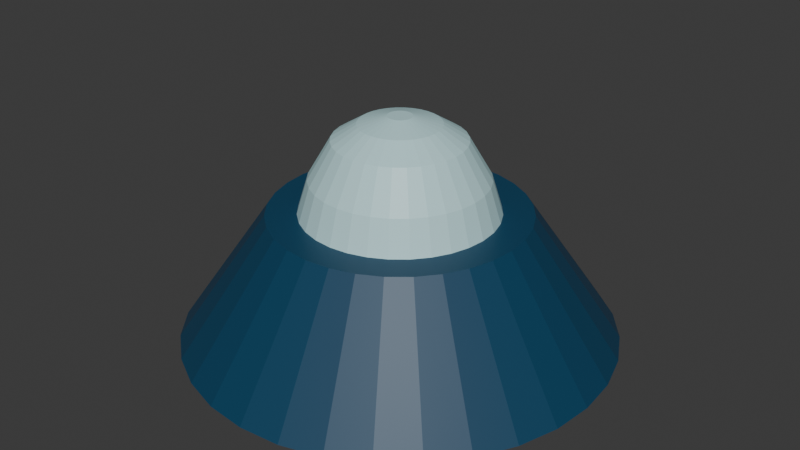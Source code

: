 # Source: Player.blend  (saved by Blender 4.2.66; exported with 4.5.12 LTS)
import bpy
from mathutils import Matrix  # noqa: F401  (used for matrix-valued properties, if any)

bpy.ops.wm.read_factory_settings(use_empty=True)
scene = bpy.context.scene
scene.name = 'Scene'

# ---- collections
col_collection = bpy.data.collections.new('Collection'); scene.collection.children.link(col_collection)

# ---- materials (node trees are filled in below, after node groups)
mat_player = bpy.data.materials.new('Player')
mat_windshield = bpy.data.materials.new('Windshield')

# ---- material node trees
mat_player.use_nodes = True; mat_player.node_tree.nodes.clear()
_N = mat_player.node_tree.nodes; _L = mat_player.node_tree.links
n0 = _N.new('ShaderNodeBsdfPrincipled'); n0.name = 'Principled BSDF'; n0.location = (10, 300)
n0.inputs[0].default_value = (0.006971, 0.0553, 0.1135, 1.0)
n1 = _N.new('ShaderNodeOutputMaterial'); n1.name = 'Material Output'; n1.location = (300, 300)
_L.new(n0.outputs[0], n1.inputs[0])
n1.is_active_output = True
mat_windshield.use_nodes = True; mat_windshield.node_tree.nodes.clear()
_N = mat_windshield.node_tree.nodes; _L = mat_windshield.node_tree.links
n0 = _N.new('ShaderNodeBsdfPrincipled'); n0.name = 'Principled BSDF'; n0.location = (10, 300)
n0.inputs[0].default_value = (0.5162, 0.7768, 0.8001, 1.0)
n1 = _N.new('ShaderNodeOutputMaterial'); n1.name = 'Material Output'; n1.location = (300, 300)
_L.new(n0.outputs[0], n1.inputs[0])
n1.is_active_output = True

# ---- world
world_world = bpy.data.worlds.new('World'); scene.world = world_world
world_world.use_nodes = True; world_world.node_tree.nodes.clear()
_N = world_world.node_tree.nodes; _L = world_world.node_tree.links
n0 = _N.new('ShaderNodeOutputWorld'); n0.name = 'World Output'; n0.location = (300, 300)
n1 = _N.new('ShaderNodeBackground'); n1.name = 'Background'; n1.location = (10, 300)
n1.inputs[0].default_value = (0.05088, 0.05088, 0.05088, 1.0)
_L.new(n1.outputs[0], n0.inputs[0])
n0.is_active_output = True
world_world.color = (0.05088, 0.05088, 0.05088)
world_world.sun_shadow_jitter_overblur = 0.0

# ---- meshes
me_cylinder = bpy.data.meshes.new('Cylinder')
me_cylinder.from_pydata([(-6.737e-09, -1.0, -1.556), (-9.046e-10, -0.08285, -0.7004), (0.3036, -1.0, -1.527), (0.1366, -0.08285, -0.6869), (0.5956, -1.0, -1.438), (0.268, -0.08285, -0.6471), (0.8647, -1.0, -1.294), (0.3891, -0.08285, -0.5824), (1.101, -1.0, -1.101), (0.4953, -0.08285, -0.4953), (1.294, -1.0, -0.8647), (0.5824, -0.08285, -0.3891), (1.438, -1.0, -0.5956), (0.6471, -0.08285, -0.268), (1.527, -1.0, -0.3036), (0.6869, -0.08285, -0.1366), (1.556, -1.0, 5.2e-08), (0.7004, -0.08285, -3.043e-09), (1.527, -1.0, 0.3036), (0.6869, -0.08285, 0.1366), (1.438, -1.0, 0.5956), (0.6471, -0.08285, 0.268), (1.294, -1.0, 0.8647), (0.5824, -0.08285, 0.3891), (1.101, -1.0, 1.101), (0.4953, -0.08285, 0.4953), (0.8647, -1.0, 1.294), (0.3891, -0.08285, 0.5824), (0.5956, -1.0, 1.438), (0.268, -0.08285, 0.6471), (0.3036, -1.0, 1.527), (0.1366, -0.08285, 0.6869), (-6.737e-09, -1.0, 1.556), (-9.046e-10, -0.08285, 0.7004), (-0.3036, -1.0, 1.527), (-0.1366, -0.08285, 0.6869), (-0.5956, -1.0, 1.438), (-0.268, -0.08285, 0.6471), (-0.8647, -1.0, 1.294), (-0.3891, -0.08285, 0.5824), (-1.101, -1.0, 1.101), (-0.4953, -0.08285, 0.4953), (-1.294, -1.0, 0.8647), (-0.5824, -0.08285, 0.3891), (-1.438, -1.0, 0.5956), (-0.6471, -0.08285, 0.268), (-1.527, -1.0, 0.3036), (-0.6869, -0.08285, 0.1366), (-1.556, -1.0, 5.2e-08), (-0.7004, -0.08285, -3.043e-09), (-1.527, -1.0, -0.3036), (-0.6869, -0.08285, -0.1366), (-1.438, -1.0, -0.5956), (-0.6471, -0.08285, -0.268), (-1.294, -1.0, -0.8647), (-0.5824, -0.08285, -0.3891), (-1.101, -1.0, -1.101), (-0.4953, -0.08285, -0.4953), (-0.8647, -1.0, -1.294), (-0.3891, -0.08285, -0.5824), (-0.5956, -1.0, -1.438), (-0.268, -0.08285, -0.6471), (-0.3036, -1.0, -1.527), (-0.1366, -0.08285, -0.6869), (0.1794, -0.08285, -0.9019), (-9.046e-10, -0.08285, -0.9196), (0.3519, -0.08285, -0.8496), (0.5109, -0.08285, -0.7646), (0.6503, -0.08285, -0.6503), (0.7646, -0.08285, -0.5109), (0.8496, -0.08285, -0.3519), (0.9019, -0.08285, -0.1794), (0.9196, -0.08285, -5.81e-10), (0.9019, -0.08285, 0.1794), (0.8496, -0.08285, 0.3519), (0.7646, -0.08285, 0.5109), (0.6503, -0.08285, 0.6503), (0.5109, -0.08285, 0.7646), (0.3519, -0.08285, 0.8496), (0.1794, -0.08285, 0.9019), (-9.046e-10, -0.08285, 0.9196), (-0.1794, -0.08285, 0.9019), (-0.3519, -0.08285, 0.8496), (-0.5109, -0.08285, 0.7646), (-0.6503, -0.08285, 0.6503), (-0.7646, -0.08285, 0.5109), (-0.8496, -0.08285, 0.3519), (-0.9019, -0.08285, 0.1794), (-0.9196, -0.08285, -5.81e-10), (-0.9019, -0.08285, -0.1794), (-0.8496, -0.08285, -0.3519), (-0.7646, -0.08285, -0.5109), (-0.6503, -0.08285, -0.6503), (-0.5109, -0.08285, -0.7646), (-0.3519, -0.08285, -0.8496), (-0.1794, -0.08285, -0.9019), (-3.335e-09, 0.1631, -0.6248), (0.1219, 0.1631, -0.6128), (0.2391, 0.1631, -0.5773), (0.3471, 0.1631, -0.5195), (0.4418, 0.1631, -0.4418), (0.5195, 0.1631, -0.3471), (0.5773, 0.1631, -0.2391), (0.6128, 0.1631, -0.1219), (0.6248, 0.1631, -1.508e-08), (0.6128, 0.1631, 0.1219), (0.5773, 0.1631, 0.2391), (0.5195, 0.1631, 0.3471), (0.4418, 0.1631, 0.4418), (0.3471, 0.1631, 0.5195), (0.2391, 0.1631, 0.5773), (0.1219, 0.1631, 0.6128), (-3.335e-09, 0.1631, 0.6248), (-0.1219, 0.1631, 0.6128), (-0.2391, 0.1631, 0.5773), (-0.3471, 0.1631, 0.5195), (-0.4418, 0.1631, 0.4418), (-0.5195, 0.1631, 0.3471), (-0.5773, 0.1631, 0.2391), (-0.6128, 0.1631, 0.1219), (-0.6248, 0.1631, -1.508e-08), (-0.6128, 0.1631, -0.1219), (-0.5773, 0.1631, -0.2391), (-0.5195, 0.1631, -0.3471), (-0.4418, 0.1631, -0.4418), (-0.3471, 0.1631, -0.5195), (-0.2391, 0.1631, -0.5773), (-0.1219, 0.1631, -0.6128), (-1.547e-09, 0.439, -0.4642), (0.09055, 0.439, -0.4552), (0.1776, 0.439, -0.4288), (0.2579, 0.439, -0.3859), (0.3282, 0.439, -0.3282), (0.3859, 0.439, -0.2579), (0.4288, 0.439, -0.1776), (0.4552, 0.439, -0.09055), (0.4642, 0.439, -2.797e-08), (0.4552, 0.439, 0.09055), (0.4288, 0.439, 0.1776), (0.3859, 0.439, 0.2579), (0.3282, 0.439, 0.3282), (0.2579, 0.439, 0.3859), (0.1776, 0.439, 0.4288), (0.09055, 0.439, 0.4552), (-1.547e-09, 0.439, 0.4642), (-0.09055, 0.439, 0.4552), (-0.1776, 0.439, 0.4288), (-0.2579, 0.439, 0.3859), (-0.3282, 0.439, 0.3282), (-0.3859, 0.439, 0.2579), (-0.4288, 0.439, 0.1776), (-0.4552, 0.439, 0.09055), (-0.4642, 0.439, -2.797e-08), (-0.4552, 0.439, -0.09055), (-0.4288, 0.439, -0.1776), (-0.3859, 0.439, -0.2579), (-0.3282, 0.439, -0.3282), (-0.2579, 0.439, -0.3859), (-0.1776, 0.439, -0.4288), (-0.09055, 0.439, -0.4552), (-8.498e-09, 0.5495, -0.2883), (0.05625, 0.5495, -0.2828), (0.1103, 0.5495, -0.2664), (0.1602, 0.5495, -0.2397), (0.2039, 0.5495, -0.2039), (0.2397, 0.5495, -0.1602), (0.2664, 0.5495, -0.1103), (0.2828, 0.5495, -0.05625), (0.2883, 0.5495, -3.547e-08), (0.2828, 0.5495, 0.05625), (0.2664, 0.5495, 0.1103), (0.2397, 0.5495, 0.1602), (0.2039, 0.5495, 0.2039), (0.1602, 0.5495, 0.2397), (0.1103, 0.5495, 0.2664), (0.05625, 0.5495, 0.2828), (-8.498e-09, 0.5495, 0.2883), (-0.05625, 0.5495, 0.2828), (-0.1103, 0.5495, 0.2664), (-0.1602, 0.5495, 0.2397), (-0.2039, 0.5495, 0.2039), (-0.2397, 0.5495, 0.1602), (-0.2664, 0.5495, 0.1103), (-0.2828, 0.5495, 0.05625), (-0.2883, 0.5495, -3.547e-08), (-0.2828, 0.5495, -0.05625), (-0.2664, 0.5495, -0.1103), (-0.2397, 0.5495, -0.1602), (-0.2039, 0.5495, -0.2039), (-0.1602, 0.5495, -0.2397), (-0.1103, 0.5495, -0.2664), (-0.05625, 0.5495, -0.2828), (-1.372e-08, 0.6041, -0.08708), (0.01699, 0.6041, -0.08541), (0.03332, 0.6041, -0.08045), (0.04838, 0.6041, -0.07241), (0.06158, 0.6041, -0.06158), (0.07241, 0.6041, -0.04838), (0.08045, 0.6041, -0.03332), (0.08541, 0.6041, -0.01699), (0.08708, 0.6041, -3.897e-08), (0.08541, 0.6041, 0.01699), (0.08045, 0.6041, 0.03332), (0.07241, 0.6041, 0.04838), (0.06158, 0.6041, 0.06158), (0.04838, 0.6041, 0.07241), (0.03332, 0.6041, 0.08045), (0.01699, 0.6041, 0.08541), (-1.372e-08, 0.6041, 0.08708), (-0.01699, 0.6041, 0.08541), (-0.03332, 0.6041, 0.08045), (-0.04838, 0.6041, 0.07241), (-0.06158, 0.6041, 0.06158), (-0.07241, 0.6041, 0.04838), (-0.08045, 0.6041, 0.03332), (-0.08541, 0.6041, 0.01699), (-0.08708, 0.6041, -3.897e-08), (-0.08541, 0.6041, -0.01699), (-0.08045, 0.6041, -0.03332), (-0.07241, 0.6041, -0.04838), (-0.06158, 0.6041, -0.06158), (-0.04838, 0.6041, -0.07241), (-0.03332, 0.6041, -0.08045), (-0.01699, 0.6041, -0.08541)], [], [(0, 65, 64, 2), (2, 64, 66, 4), (4, 66, 67, 6), (6, 67, 68, 8), (8, 68, 69, 10), (10, 69, 70, 12), (12, 70, 71, 14), (14, 71, 72, 16), (16, 72, 73, 18), (18, 73, 74, 20), (20, 74, 75, 22), (22, 75, 76, 24), (24, 76, 77, 26), (26, 77, 78, 28), (28, 78, 79, 30), (30, 79, 80, 32), (32, 80, 81, 34), (34, 81, 82, 36), (36, 82, 83, 38), (38, 83, 84, 40), (40, 84, 85, 42), (42, 85, 86, 44), (44, 86, 87, 46), (46, 87, 88, 48), (48, 88, 89, 50), (50, 89, 90, 52), (52, 90, 91, 54), (54, 91, 92, 56), (56, 92, 93, 58), (58, 93, 94, 60), (35, 33, 112, 113), (60, 94, 95, 62), (62, 95, 65, 0), (0, 2, 4, 6, 8, 10, 12, 14, 16, 18, 20, 22, 24, 26, 28, 30, 32, 34, 36, 38, 40, 42, 44, 46, 48, 50, 52, 54, 56, 58, 60, 62), (1, 3, 64, 65), (3, 5, 66, 64), (5, 7, 67, 66), (7, 9, 68, 67), (9, 11, 69, 68), (11, 13, 70, 69), (13, 15, 71, 70), (15, 17, 72, 71), (17, 19, 73, 72), (19, 21, 74, 73), (21, 23, 75, 74), (23, 25, 76, 75), (25, 27, 77, 76), (27, 29, 78, 77), (29, 31, 79, 78), (31, 33, 80, 79), (33, 35, 81, 80), (35, 37, 82, 81), (37, 39, 83, 82), (39, 41, 84, 83), (41, 43, 85, 84), (43, 45, 86, 85), (45, 47, 87, 86), (47, 49, 88, 87), (49, 51, 89, 88), (51, 53, 90, 89), (53, 55, 91, 90), (55, 57, 92, 91), (57, 59, 93, 92), (59, 61, 94, 93), (61, 63, 95, 94), (63, 1, 65, 95), (116, 115, 147, 148), (9, 7, 99, 100), (63, 61, 126, 127), (37, 35, 113, 114), (11, 9, 100, 101), (1, 63, 127, 96), (39, 37, 114, 115), (13, 11, 101, 102), (41, 39, 115, 116), (15, 13, 102, 103), (43, 41, 116, 117), (17, 15, 103, 104), (45, 43, 117, 118), (19, 17, 104, 105), (47, 45, 118, 119), (21, 19, 105, 106), (49, 47, 119, 120), (23, 21, 106, 107), (51, 49, 120, 121), (25, 23, 107, 108), (53, 51, 121, 122), (27, 25, 108, 109), (55, 53, 122, 123), (29, 27, 109, 110), (3, 1, 96, 97), (57, 55, 123, 124), (31, 29, 110, 111), (5, 3, 97, 98), (59, 57, 124, 125), (33, 31, 111, 112), (7, 5, 98, 99), (61, 59, 125, 126), (151, 150, 182, 183), (103, 102, 134, 135), (117, 116, 148, 149), (104, 103, 135, 136), (118, 117, 149, 150), (105, 104, 136, 137), (119, 118, 150, 151), (106, 105, 137, 138), (120, 119, 151, 152), (107, 106, 138, 139), (121, 120, 152, 153), (108, 107, 139, 140), (122, 121, 153, 154), (109, 108, 140, 141), (123, 122, 154, 155), (110, 109, 141, 142), (97, 96, 128, 129), (124, 123, 155, 156), (111, 110, 142, 143), (98, 97, 129, 130), (125, 124, 156, 157), (112, 111, 143, 144), (99, 98, 130, 131), (126, 125, 157, 158), (113, 112, 144, 145), (100, 99, 131, 132), (127, 126, 158, 159), (114, 113, 145, 146), (101, 100, 132, 133), (96, 127, 159, 128), (115, 114, 146, 147), (102, 101, 133, 134), (186, 185, 217, 218), (138, 137, 169, 170), (152, 151, 183, 184), (139, 138, 170, 171), (153, 152, 184, 185), (140, 139, 171, 172), (154, 153, 185, 186), (141, 140, 172, 173), (155, 154, 186, 187), (142, 141, 173, 174), (129, 128, 160, 161), (156, 155, 187, 188), (143, 142, 174, 175), (130, 129, 161, 162), (157, 156, 188, 189), (144, 143, 175, 176), (131, 130, 162, 163), (158, 157, 189, 190), (145, 144, 176, 177), (132, 131, 163, 164), (159, 158, 190, 191), (146, 145, 177, 178), (133, 132, 164, 165), (128, 159, 191, 160), (147, 146, 178, 179), (134, 133, 165, 166), (148, 147, 179, 180), (135, 134, 166, 167), (149, 148, 180, 181), (136, 135, 167, 168), (150, 149, 181, 182), (137, 136, 168, 169), (193, 192, 223, 222, 221, 220, 219, 218, 217, 216, 215, 214, 213, 212, 211, 210, 209, 208, 207, 206, 205, 204, 203, 202, 201, 200, 199, 198, 197, 196, 195, 194), (173, 172, 204, 205), (187, 186, 218, 219), (174, 173, 205, 206), (161, 160, 192, 193), (188, 187, 219, 220), (175, 174, 206, 207), (162, 161, 193, 194), (189, 188, 220, 221), (176, 175, 207, 208), (163, 162, 194, 195), (190, 189, 221, 222), (177, 176, 208, 209), (164, 163, 195, 196), (191, 190, 222, 223), (178, 177, 209, 210), (165, 164, 196, 197), (160, 191, 223, 192), (179, 178, 210, 211), (166, 165, 197, 198), (180, 179, 211, 212), (167, 166, 198, 199), (181, 180, 212, 213), (168, 167, 199, 200), (182, 181, 213, 214), (169, 168, 200, 201), (183, 182, 214, 215), (170, 169, 201, 202), (184, 183, 215, 216), (171, 170, 202, 203), (185, 184, 216, 217), (172, 171, 203, 204)])
me_cylinder.polygons.foreach_set('material_index', [0, 0, 0, 0, 0, 0, 0, 0, 0, 0, 0, 0, 0, 0, 0, 0, 0, 0, 0, 0, 0, 0, 0, 0, 0, 0, 0, 0, 0, 0, 1, 0, 0, 0, 0, 0, 0, 0, 0, 0, 0, 0, 0, 0, 0, 0, 0, 0, 0, 0, 0, 0, 0, 0, 0, 0, 0, 0, 0, 0, 0, 0, 0, 0, 0, 0, 1, 1, 1, 1, 1, 1, 1, 1, 1, 1, 1, 1, 1, 1, 1, 1, 1, 1, 1, 1, 1, 1, 1, 1, 1, 1, 1, 1, 1, 1, 1, 1, 1, 1, 1, 1, 1, 1, 1, 1, 1, 1, 1, 1, 1, 1, 1, 1, 1, 1, 1, 1, 1, 1, 1, 1, 1, 1, 1, 1, 1, 1, 1, 1, 1, 1, 1, 1, 1, 1, 1, 1, 1, 1, 1, 1, 1, 1, 1, 1, 1, 1, 1, 1, 1, 1, 1, 1, 1, 1, 1, 1, 1, 1, 1, 1, 1, 1, 1, 1, 1, 1, 1, 1, 1, 1, 1, 1, 1, 1, 1, 1, 1, 1, 1, 1, 1, 1, 1, 1, 1, 1, 1, 1, 1, 1, 1, 1])
_uv = me_cylinder.uv_layers.new(name='UVMap')
_uv.uv.foreach_set('vector', [1.0, 0.5, 1.0, 1.0, 0.9688, 1.0, 0.9688, 0.5, 0.9688, 0.5, 0.9688, 1.0, 0.9375, 1.0, 0.9375, 0.5, 0.9375, 0.5, 0.9375, 1.0, 0.9062, 1.0, 0.9062, 0.5, 0.9062, 0.5, 0.9062, 1.0, 0.875, 1.0, 0.875, 0.5, 0.875, 0.5, 0.875, 1.0, 0.8438, 1.0, 0.8438, 0.5, 0.8438, 0.5, 0.8438, 1.0, 0.8125, 1.0, 0.8125, 0.5, 0.8125, 0.5, 0.8125, 1.0, 0.7812, 1.0, 0.7812, 0.5, 0.7812, 0.5, 0.7812, 1.0, 0.75, 1.0, 0.75, 0.5, 0.75, 0.5, 0.75, 1.0, 0.7188, 1.0, 0.7188, 0.5, 0.7188, 0.5, 0.7188, 1.0, 0.6875, 1.0, 0.6875, 0.5, 0.6875, 0.5, 0.6875, 1.0, 0.6562, 1.0, 0.6562, 0.5, 0.6562, 0.5, 0.6562, 1.0, 0.625, 1.0, 0.625, 0.5, 0.625, 0.5, 0.625, 1.0, 0.5938, 1.0, 0.5938, 0.5, 0.5938, 0.5, 0.5938, 1.0, 0.5625, 1.0, 0.5625, 0.5, 0.5625, 0.5, 0.5625, 1.0, 0.5312, 1.0, 0.5312, 0.5, 0.5312, 0.5, 0.5312, 1.0, 0.5, 1.0, 0.5, 0.5, 0.5, 0.5, 0.5, 1.0, 0.4688, 1.0, 0.4688, 0.5, 0.4688, 0.5, 0.4688, 1.0, 0.4375, 1.0, 0.4375, 0.5, 0.4375, 0.5, 0.4375, 1.0, 0.4062, 1.0, 0.4062, 0.5, 0.4062, 0.5, 0.4062, 1.0, 0.375, 1.0, 0.375, 0.5, 0.375, 0.5, 0.375, 1.0, 0.3438, 1.0, 0.3438, 0.5, 0.3438, 0.5, 0.3438, 1.0, 0.3125, 1.0, 0.3125, 0.5, 0.3125, 0.5, 0.3125, 1.0, 0.2812, 1.0, 0.2812, 0.5, 0.2812, 0.5, 0.2812, 1.0, 0.25, 1.0, 0.25, 0.5, 0.25, 0.5, 0.25, 1.0, 0.2188, 1.0, 0.2188, 0.5, 0.2188, 0.5, 0.2188, 1.0, 0.1875, 1.0, 0.1875, 0.5, 0.1875, 0.5, 0.1875, 1.0, 0.1562, 1.0, 0.1562, 0.5, 0.1562, 0.5, 0.1562, 1.0, 0.125, 1.0, 0.125, 0.5, 0.125, 0.5, 0.125, 1.0, 0.09375, 1.0, 0.09375, 0.5, 0.09375, 0.5, 0.09375, 1.0, 0.0625, 1.0, 0.0625, 0.5, 0.2143, 0.07072, 0.25, 0.06721, 0.25, 0.06721, 0.2143, 0.07072, 0.0625, 0.5, 0.0625, 1.0, 0.03125, 1.0, 0.03125, 0.5, 0.03125, 0.5, 0.03125, 1.0, 0.0, 1.0, 0.0, 0.5, 0.75, 0.49, 0.7968, 0.4854, 0.8418, 0.4717, 0.8833, 0.4496, 0.9197, 0.4197, 0.9496, 0.3833, 0.9717, 0.3418, 0.9854, 0.2968, 0.99, 0.25, 0.9854, 0.2032, 0.9717, 0.1582, 0.9496, 0.1167, 0.9197, 0.08029, 0.8833, 0.05045, 0.8418, 0.02827, 0.7968, 0.01461, 0.75, 0.01, 0.7032, 0.01461, 0.6582, 0.02827, 0.6167, 0.05045, 0.5803, 0.08029, 0.5504, 0.1167, 0.5283, 0.1582, 0.5146, 0.2032, 0.51, 0.25, 0.5146, 0.2968, 0.5283, 0.3418, 0.5504, 0.3833, 0.5803, 0.4197, 0.6167, 0.4496, 0.6582, 0.4717, 0.7032, 0.4854, 0.25, 0.4328, 0.2857, 0.4293, 0.2968, 0.4854, 0.25, 0.49, 0.2857, 0.4293, 0.32, 0.4189, 0.3418, 0.4717, 0.2968, 0.4854, 0.32, 0.4189, 0.3516, 0.402, 0.3833, 0.4496, 0.3418, 0.4717, 0.3516, 0.402, 0.3793, 0.3793, 0.4197, 0.4197, 0.3833, 0.4496, 0.3793, 0.3793, 0.402, 0.3516, 0.4496, 0.3833, 0.4197, 0.4197, 0.402, 0.3516, 0.4189, 0.32, 0.4717, 0.3418, 0.4496, 0.3833, 0.4189, 0.32, 0.4293, 0.2857, 0.4854, 0.2968, 0.4717, 0.3418, 0.4293, 0.2857, 0.4328, 0.25, 0.49, 0.25, 0.4854, 0.2968, 0.4328, 0.25, 0.4293, 0.2143, 0.4854, 0.2032, 0.49, 0.25, 0.4293, 0.2143, 0.4189, 0.18, 0.4717, 0.1582, 0.4854, 0.2032, 0.4189, 0.18, 0.402, 0.1484, 0.4496, 0.1167, 0.4717, 0.1582, 0.402, 0.1484, 0.3793, 0.1207, 0.4197, 0.08029, 0.4496, 0.1167, 0.3793, 0.1207, 0.3516, 0.09801, 0.3833, 0.05045, 0.4197, 0.08029, 0.3516, 0.09801, 0.32, 0.08112, 0.3418, 0.02827, 0.3833, 0.05045, 0.32, 0.08112, 0.2857, 0.07072, 0.2968, 0.01461, 0.3418, 0.02827, 0.2857, 0.07072, 0.25, 0.06721, 0.25, 0.01, 0.2968, 0.01461, 0.25, 0.06721, 0.2143, 0.07072, 0.2032, 0.01461, 0.25, 0.01, 0.2143, 0.07072, 0.18, 0.08112, 0.1582, 0.02827, 0.2032, 0.01461, 0.18, 0.08112, 0.1484, 0.09801, 0.1167, 0.05045, 0.1582, 0.02827, 0.1484, 0.09801, 0.1207, 0.1207, 0.08029, 0.08029, 0.1167, 0.05045, 0.1207, 0.1207, 0.09801, 0.1484, 0.05045, 0.1167, 0.08029, 0.08029, 0.09801, 0.1484, 0.08112, 0.18, 0.02827, 0.1582, 0.05045, 0.1167, 0.08112, 0.18, 0.07072, 0.2143, 0.01461, 0.2032, 0.02827, 0.1582, 0.07072, 0.2143, 0.06721, 0.25, 0.01, 0.25, 0.01461, 0.2032, 0.06721, 0.25, 0.07072, 0.2857, 0.01461, 0.2968, 0.01, 0.25, 0.07072, 0.2857, 0.08112, 0.32, 0.02827, 0.3418, 0.01461, 0.2968, 0.08112, 0.32, 0.09801, 0.3516, 0.05045, 0.3833, 0.02827, 0.3418, 0.09801, 0.3516, 0.1207, 0.3793, 0.08029, 0.4197, 0.05045, 0.3833, 0.1207, 0.3793, 0.1484, 0.402, 0.1167, 0.4496, 0.08029, 0.4197, 0.1484, 0.402, 0.18, 0.4189, 0.1582, 0.4717, 0.1167, 0.4496, 0.18, 0.4189, 0.2143, 0.4293, 0.2032, 0.4854, 0.1582, 0.4717, 0.2143, 0.4293, 0.25, 0.4328, 0.25, 0.49, 0.2032, 0.4854, 0.1207, 0.1207, 0.1484, 0.09801, 0.1484, 0.09801, 0.1207, 0.1207, 0.3793, 0.3793, 0.3516, 0.402, 0.3516, 0.402, 0.3793, 0.3793, 0.2143, 0.4293, 0.18, 0.4189, 0.18, 0.4189, 0.2143, 0.4293, 0.18, 0.08112, 0.2143, 0.07072, 0.2143, 0.07072, 0.18, 0.08112, 0.402, 0.3516, 0.3793, 0.3793, 0.3793, 0.3793, 0.402, 0.3516, 0.25, 0.4328, 0.2143, 0.4293, 0.2143, 0.4293, 0.25, 0.4328, 0.1484, 0.09801, 0.18, 0.08112, 0.18, 0.08112, 0.1484, 0.09801, 0.4189, 0.32, 0.402, 0.3516, 0.402, 0.3516, 0.4189, 0.32, 0.1207, 0.1207, 0.1484, 0.09801, 0.1484, 0.09801, 0.1207, 0.1207, 0.4293, 0.2857, 0.4189, 0.32, 0.4189, 0.32, 0.4293, 0.2857, 0.09801, 0.1484, 0.1207, 0.1207, 0.1207, 0.1207, 0.09801, 0.1484, 0.4328, 0.25, 0.4293, 0.2857, 0.4293, 0.2857, 0.4328, 0.25, 0.08112, 0.18, 0.09801, 0.1484, 0.09801, 0.1484, 0.08112, 0.18, 0.4293, 0.2143, 0.4328, 0.25, 0.4328, 0.25, 0.4293, 0.2143, 0.07072, 0.2143, 0.08112, 0.18, 0.08112, 0.18, 0.07072, 0.2143, 0.4189, 0.18, 0.4293, 0.2143, 0.4293, 0.2143, 0.4189, 0.18, 0.06721, 0.25, 0.07072, 0.2143, 0.07072, 0.2143, 0.06721, 0.25, 0.402, 0.1484, 0.4189, 0.18, 0.4189, 0.18, 0.402, 0.1484, 0.07072, 0.2857, 0.06721, 0.25, 0.06721, 0.25, 0.07072, 0.2857, 0.3793, 0.1207, 0.402, 0.1484, 0.402, 0.1484, 0.3793, 0.1207, 0.08112, 0.32, 0.07072, 0.2857, 0.07072, 0.2857, 0.08112, 0.32, 0.3516, 0.09801, 0.3793, 0.1207, 0.3793, 0.1207, 0.3516, 0.09801, 0.09801, 0.3516, 0.08112, 0.32, 0.08112, 0.32, 0.09801, 0.3516, 0.32, 0.08112, 0.3516, 0.09801, 0.3516, 0.09801, 0.32, 0.08112, 0.2857, 0.4293, 0.25, 0.4328, 0.25, 0.4328, 0.2857, 0.4293, 0.1207, 0.3793, 0.09801, 0.3516, 0.09801, 0.3516, 0.1207, 0.3793, 0.2857, 0.07072, 0.32, 0.08112, 0.32, 0.08112, 0.2857, 0.07072, 0.32, 0.4189, 0.2857, 0.4293, 0.2857, 0.4293, 0.32, 0.4189, 0.1484, 0.402, 0.1207, 0.3793, 0.1207, 0.3793, 0.1484, 0.402, 0.25, 0.06721, 0.2857, 0.07072, 0.2857, 0.07072, 0.25, 0.06721, 0.3516, 0.402, 0.32, 0.4189, 0.32, 0.4189, 0.3516, 0.402, 0.18, 0.4189, 0.1484, 0.402, 0.1484, 0.402, 0.18, 0.4189, 0.07072, 0.2143, 0.08112, 0.18, 0.08112, 0.18, 0.07072, 0.2143, 0.4293, 0.2857, 0.4189, 0.32, 0.4189, 0.32, 0.4293, 0.2857, 0.09801, 0.1484, 0.1207, 0.1207, 0.1207, 0.1207, 0.09801, 0.1484, 0.4328, 0.25, 0.4293, 0.2857, 0.4293, 0.2857, 0.4328, 0.25, 0.08112, 0.18, 0.09801, 0.1484, 0.09801, 0.1484, 0.08112, 0.18, 0.4293, 0.2143, 0.4328, 0.25, 0.4328, 0.25, 0.4293, 0.2143, 0.07072, 0.2143, 0.08112, 0.18, 0.08112, 0.18, 0.07072, 0.2143, 0.4189, 0.18, 0.4293, 0.2143, 0.4293, 0.2143, 0.4189, 0.18, 0.06721, 0.25, 0.07072, 0.2143, 0.07072, 0.2143, 0.06721, 0.25, 0.402, 0.1484, 0.4189, 0.18, 0.4189, 0.18, 0.402, 0.1484, 0.07072, 0.2857, 0.06721, 0.25, 0.06721, 0.25, 0.07072, 0.2857, 0.3793, 0.1207, 0.402, 0.1484, 0.402, 0.1484, 0.3793, 0.1207, 0.08112, 0.32, 0.07072, 0.2857, 0.07072, 0.2857, 0.08112, 0.32, 0.3516, 0.09801, 0.3793, 0.1207, 0.3793, 0.1207, 0.3516, 0.09801, 0.09801, 0.3516, 0.08112, 0.32, 0.08112, 0.32, 0.09801, 0.3516, 0.32, 0.08112, 0.3516, 0.09801, 0.3516, 0.09801, 0.32, 0.08112, 0.2857, 0.4293, 0.25, 0.4328, 0.25, 0.4328, 0.2857, 0.4293, 0.1207, 0.3793, 0.09801, 0.3516, 0.09801, 0.3516, 0.1207, 0.3793, 0.2857, 0.07072, 0.32, 0.08112, 0.32, 0.08112, 0.2857, 0.07072, 0.32, 0.4189, 0.2857, 0.4293, 0.2857, 0.4293, 0.32, 0.4189, 0.1484, 0.402, 0.1207, 0.3793, 0.1207, 0.3793, 0.1484, 0.402, 0.25, 0.06721, 0.2857, 0.07072, 0.2857, 0.07072, 0.25, 0.06721, 0.3516, 0.402, 0.32, 0.4189, 0.32, 0.4189, 0.3516, 0.402, 0.18, 0.4189, 0.1484, 0.402, 0.1484, 0.402, 0.18, 0.4189, 0.2143, 0.07072, 0.25, 0.06721, 0.25, 0.06721, 0.2143, 0.07072, 0.3793, 0.3793, 0.3516, 0.402, 0.3516, 0.402, 0.3793, 0.3793, 0.2143, 0.4293, 0.18, 0.4189, 0.18, 0.4189, 0.2143, 0.4293, 0.18, 0.08112, 0.2143, 0.07072, 0.2143, 0.07072, 0.18, 0.08112, 0.402, 0.3516, 0.3793, 0.3793, 0.3793, 0.3793, 0.402, 0.3516, 0.25, 0.4328, 0.2143, 0.4293, 0.2143, 0.4293, 0.25, 0.4328, 0.1484, 0.09801, 0.18, 0.08112, 0.18, 0.08112, 0.1484, 0.09801, 0.4189, 0.32, 0.402, 0.3516, 0.402, 0.3516, 0.4189, 0.32, 0.08112, 0.32, 0.07072, 0.2857, 0.07072, 0.2857, 0.08112, 0.32, 0.4189, 0.18, 0.4293, 0.2143, 0.4293, 0.2143, 0.4189, 0.18, 0.06721, 0.25, 0.07072, 0.2143, 0.07072, 0.2143, 0.06721, 0.25, 0.402, 0.1484, 0.4189, 0.18, 0.4189, 0.18, 0.402, 0.1484, 0.07072, 0.2857, 0.06721, 0.25, 0.06721, 0.25, 0.07072, 0.2857, 0.3793, 0.1207, 0.402, 0.1484, 0.402, 0.1484, 0.3793, 0.1207, 0.08112, 0.32, 0.07072, 0.2857, 0.07072, 0.2857, 0.08112, 0.32, 0.3516, 0.09801, 0.3793, 0.1207, 0.3793, 0.1207, 0.3516, 0.09801, 0.09801, 0.3516, 0.08112, 0.32, 0.08112, 0.32, 0.09801, 0.3516, 0.32, 0.08112, 0.3516, 0.09801, 0.3516, 0.09801, 0.32, 0.08112, 0.2857, 0.4293, 0.25, 0.4328, 0.25, 0.4328, 0.2857, 0.4293, 0.1207, 0.3793, 0.09801, 0.3516, 0.09801, 0.3516, 0.1207, 0.3793, 0.2857, 0.07072, 0.32, 0.08112, 0.32, 0.08112, 0.2857, 0.07072, 0.32, 0.4189, 0.2857, 0.4293, 0.2857, 0.4293, 0.32, 0.4189, 0.1484, 0.402, 0.1207, 0.3793, 0.1207, 0.3793, 0.1484, 0.402, 0.25, 0.06721, 0.2857, 0.07072, 0.2857, 0.07072, 0.25, 0.06721, 0.3516, 0.402, 0.32, 0.4189, 0.32, 0.4189, 0.3516, 0.402, 0.18, 0.4189, 0.1484, 0.402, 0.1484, 0.402, 0.18, 0.4189, 0.2143, 0.07072, 0.25, 0.06721, 0.25, 0.06721, 0.2143, 0.07072, 0.3793, 0.3793, 0.3516, 0.402, 0.3516, 0.402, 0.3793, 0.3793, 0.2143, 0.4293, 0.18, 0.4189, 0.18, 0.4189, 0.2143, 0.4293, 0.18, 0.08112, 0.2143, 0.07072, 0.2143, 0.07072, 0.18, 0.08112, 0.402, 0.3516, 0.3793, 0.3793, 0.3793, 0.3793, 0.402, 0.3516, 0.25, 0.4328, 0.2143, 0.4293, 0.2143, 0.4293, 0.25, 0.4328, 0.1484, 0.09801, 0.18, 0.08112, 0.18, 0.08112, 0.1484, 0.09801, 0.4189, 0.32, 0.402, 0.3516, 0.402, 0.3516, 0.4189, 0.32, 0.1207, 0.1207, 0.1484, 0.09801, 0.1484, 0.09801, 0.1207, 0.1207, 0.4293, 0.2857, 0.4189, 0.32, 0.4189, 0.32, 0.4293, 0.2857, 0.09801, 0.1484, 0.1207, 0.1207, 0.1207, 0.1207, 0.09801, 0.1484, 0.4328, 0.25, 0.4293, 0.2857, 0.4293, 0.2857, 0.4328, 0.25, 0.08112, 0.18, 0.09801, 0.1484, 0.09801, 0.1484, 0.08112, 0.18, 0.4293, 0.2143, 0.4328, 0.25, 0.4328, 0.25, 0.4293, 0.2143, 0.2857, 0.4293, 0.25, 0.4328, 0.2143, 0.4293, 0.18, 0.4189, 0.1484, 0.402, 0.1207, 0.3793, 0.09801, 0.3516, 0.08112, 0.32, 0.07072, 0.2857, 0.06721, 0.25, 0.07072, 0.2143, 0.08112, 0.18, 0.09801, 0.1484, 0.1207, 0.1207, 0.1484, 0.09801, 0.18, 0.08112, 0.2143, 0.07072, 0.25, 0.06721, 0.2857, 0.07072, 0.32, 0.08112, 0.3516, 0.09801, 0.3793, 0.1207, 0.402, 0.1484, 0.4189, 0.18, 0.4293, 0.2143, 0.4328, 0.25, 0.4293, 0.2857, 0.4189, 0.32, 0.402, 0.3516, 0.3793, 0.3793, 0.3516, 0.402, 0.32, 0.4189, 0.3516, 0.09801, 0.3793, 0.1207, 0.3793, 0.1207, 0.3516, 0.09801, 0.09801, 0.3516, 0.08112, 0.32, 0.08112, 0.32, 0.09801, 0.3516, 0.32, 0.08112, 0.3516, 0.09801, 0.3516, 0.09801, 0.32, 0.08112, 0.2857, 0.4293, 0.25, 0.4328, 0.25, 0.4328, 0.2857, 0.4293, 0.1207, 0.3793, 0.09801, 0.3516, 0.09801, 0.3516, 0.1207, 0.3793, 0.2857, 0.07072, 0.32, 0.08112, 0.32, 0.08112, 0.2857, 0.07072, 0.32, 0.4189, 0.2857, 0.4293, 0.2857, 0.4293, 0.32, 0.4189, 0.1484, 0.402, 0.1207, 0.3793, 0.1207, 0.3793, 0.1484, 0.402, 0.25, 0.06721, 0.2857, 0.07072, 0.2857, 0.07072, 0.25, 0.06721, 0.3516, 0.402, 0.32, 0.4189, 0.32, 0.4189, 0.3516, 0.402, 0.18, 0.4189, 0.1484, 0.402, 0.1484, 0.402, 0.18, 0.4189, 0.2143, 0.07072, 0.25, 0.06721, 0.25, 0.06721, 0.2143, 0.07072, 0.3793, 0.3793, 0.3516, 0.402, 0.3516, 0.402, 0.3793, 0.3793, 0.2143, 0.4293, 0.18, 0.4189, 0.18, 0.4189, 0.2143, 0.4293, 0.18, 0.08112, 0.2143, 0.07072, 0.2143, 0.07072, 0.18, 0.08112, 0.402, 0.3516, 0.3793, 0.3793, 0.3793, 0.3793, 0.402, 0.3516, 0.25, 0.4328, 0.2143, 0.4293, 0.2143, 0.4293, 0.25, 0.4328, 0.1484, 0.09801, 0.18, 0.08112, 0.18, 0.08112, 0.1484, 0.09801, 0.4189, 0.32, 0.402, 0.3516, 0.402, 0.3516, 0.4189, 0.32, 0.1207, 0.1207, 0.1484, 0.09801, 0.1484, 0.09801, 0.1207, 0.1207, 0.4293, 0.2857, 0.4189, 0.32, 0.4189, 0.32, 0.4293, 0.2857, 0.09801, 0.1484, 0.1207, 0.1207, 0.1207, 0.1207, 0.09801, 0.1484, 0.4328, 0.25, 0.4293, 0.2857, 0.4293, 0.2857, 0.4328, 0.25, 0.08112, 0.18, 0.09801, 0.1484, 0.09801, 0.1484, 0.08112, 0.18, 0.4293, 0.2143, 0.4328, 0.25, 0.4328, 0.25, 0.4293, 0.2143, 0.07072, 0.2143, 0.08112, 0.18, 0.08112, 0.18, 0.07072, 0.2143, 0.4189, 0.18, 0.4293, 0.2143, 0.4293, 0.2143, 0.4189, 0.18, 0.06721, 0.25, 0.07072, 0.2143, 0.07072, 0.2143, 0.06721, 0.25, 0.402, 0.1484, 0.4189, 0.18, 0.4189, 0.18, 0.402, 0.1484, 0.07072, 0.2857, 0.06721, 0.25, 0.06721, 0.25, 0.07072, 0.2857, 0.3793, 0.1207, 0.402, 0.1484, 0.402, 0.1484, 0.3793, 0.1207])
me_cylinder.materials.append(mat_player)
me_cylinder.materials.append(mat_windshield)
me_cylinder.update()

# ---- objects
ob_cylinder = bpy.data.objects.new('Cylinder', me_cylinder)

# ---- transforms, parenting, visibility, modifiers, constraints
ob_cylinder.location = (0.0, 0.0, 0.0)
ob_cylinder.rotation_euler = (1.571, 0.0, 0.0)

# ---- collection membership
col_collection.objects.link(ob_cylinder)

# ---- scene / render settings (as saved in the file)
scene.frame_start = 1; scene.frame_end = 250; scene.frame_set(1)
scene.render.engine = 'BLENDER_EEVEE_NEXT'
bpy.context.view_layer.update()

# ---- added for rendering (the .blend has no active camera and no usable light): camera, sun
cam_auto = bpy.data.cameras.new('AutoCamera')
cam_auto.lens = 50.0
cam_auto.sensor_width = 36.0
cam_auto.clip_end = 1000.0
ob_auto_camera = bpy.data.objects.new('AutoCamera', cam_auto)
scene.collection.objects.link(ob_auto_camera)
ob_auto_camera.location = (4.33511, -5.20214, 3.27015)
ob_auto_camera.rotation_euler = (1.09748, -7.21219e-08, 0.694738)
scene.camera = ob_auto_camera
light_auto_sun = bpy.data.lights.new('AutoSun', 'SUN')
light_auto_sun.energy = 3.0
light_auto_sun.angle = 0.0523599
ob_auto_sun = bpy.data.objects.new('AutoSun', light_auto_sun)
scene.collection.objects.link(ob_auto_sun)
ob_auto_sun.rotation_euler = (0.872665, 0.174533, 0.523599)
bpy.context.view_layer.update()

